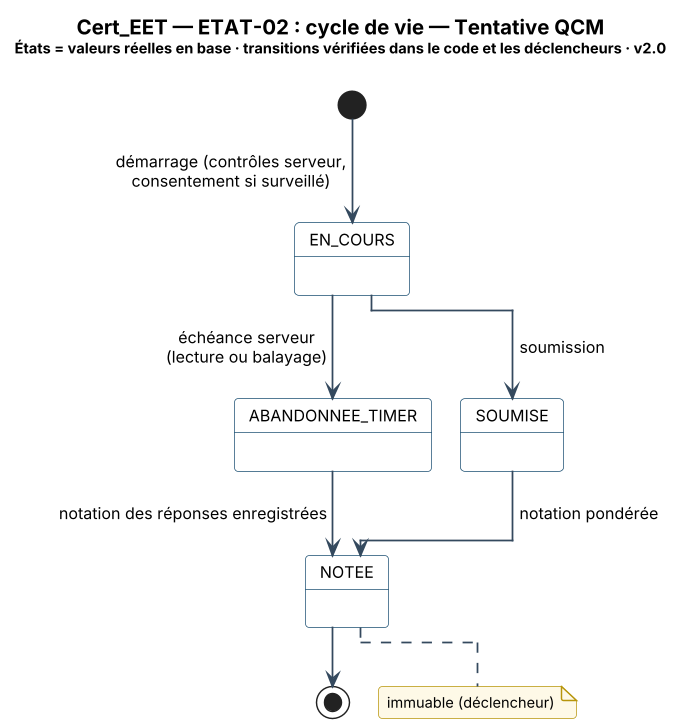

The diagram above was rendered by PlantUML. Its source (embedded in the PNG):
@startuml Cert_EET_ETAT-02_Etats_Tentative_QCM
!include ../_style.puml
!pragma layout elk
skinparam DefaultFontSize 11
skinparam ArrowColor #34495E
skinparam note {
  BackgroundColor #FEF9E7
  BorderColor #B7950B
  FontSize 10
}
skinparam state {
  BackgroundColor #FFFFFF
  BorderColor #1B4F72
}
title <size:14><b>Cert_EET — ETAT-02 : cycle de vie — Tentative QCM</b></size>\n<size:10>États = valeurs réelles en base · transitions vérifiées dans le code et les déclencheurs · v2.0</size>

[*] --> EN_COURS : démarrage (contrôles serveur,\nconsentement si surveillé)
EN_COURS --> SOUMISE : soumission
EN_COURS --> ABANDONNEE_TIMER : échéance serveur\n(lecture ou balayage)
SOUMISE --> NOTEE : notation pondérée
ABANDONNEE_TIMER --> NOTEE : notation des réponses enregistrées
NOTEE --> [*]
note right of NOTEE : immuable (déclencheur)
@enduml